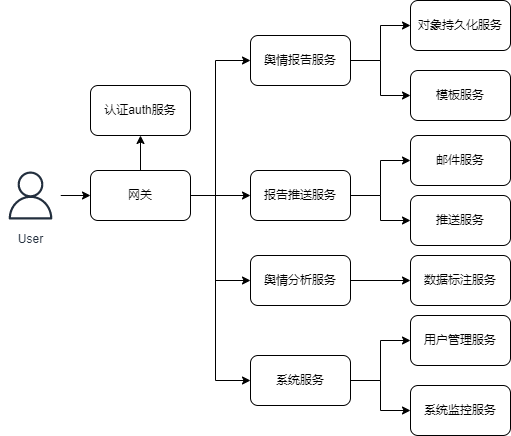

The diagram above was exported from draw.io. Its source (the exported page's mxGraphModel, read from the mxfile embedded in the PNG):
<mxGraphModel dx="1042" dy="583" grid="1" gridSize="10" guides="1" tooltips="1" connect="1" arrows="1" fold="1" page="1" pageScale="1" pageWidth="827" pageHeight="1169" math="0" shadow="0">
  <root>
    <mxCell id="0" />
    <mxCell id="1" parent="0" />
    <mxCell id="vy4avODY8KVKsrnxtCai-3" value="" style="edgeStyle=orthogonalEdgeStyle;rounded=0;orthogonalLoop=1;jettySize=auto;html=1;entryX=0;entryY=0.5;entryDx=0;entryDy=0;" edge="1" parent="1" source="vy4avODY8KVKsrnxtCai-1" target="vy4avODY8KVKsrnxtCai-4">
      <mxGeometry relative="1" as="geometry">
        <mxPoint x="230" y="630" as="targetPoint" />
      </mxGeometry>
    </mxCell>
    <mxCell id="vy4avODY8KVKsrnxtCai-1" value="User" style="sketch=0;outlineConnect=0;fontColor=#232F3E;gradientColor=none;strokeColor=#232F3E;fillColor=#ffffff;dashed=0;verticalLabelPosition=bottom;verticalAlign=top;align=center;html=1;fontSize=12;fontStyle=0;aspect=fixed;shape=mxgraph.aws4.resourceIcon;resIcon=mxgraph.aws4.user;" vertex="1" parent="1">
      <mxGeometry x="140.0000000000001" y="600" width="60" height="60" as="geometry" />
    </mxCell>
    <mxCell id="vy4avODY8KVKsrnxtCai-19" style="edgeStyle=orthogonalEdgeStyle;rounded=0;orthogonalLoop=1;jettySize=auto;html=1;entryX=0.5;entryY=1;entryDx=0;entryDy=0;" edge="1" parent="1" source="vy4avODY8KVKsrnxtCai-4" target="vy4avODY8KVKsrnxtCai-5">
      <mxGeometry relative="1" as="geometry" />
    </mxCell>
    <mxCell id="vy4avODY8KVKsrnxtCai-21" style="edgeStyle=orthogonalEdgeStyle;rounded=0;orthogonalLoop=1;jettySize=auto;html=1;" edge="1" parent="1" target="vy4avODY8KVKsrnxtCai-10">
      <mxGeometry relative="1" as="geometry">
        <mxPoint x="320" y="630" as="sourcePoint" />
      </mxGeometry>
    </mxCell>
    <mxCell id="vy4avODY8KVKsrnxtCai-22" style="edgeStyle=orthogonalEdgeStyle;rounded=0;orthogonalLoop=1;jettySize=auto;html=1;exitX=1;exitY=0.5;exitDx=0;exitDy=0;entryX=0;entryY=0.5;entryDx=0;entryDy=0;" edge="1" parent="1" target="vy4avODY8KVKsrnxtCai-6">
      <mxGeometry relative="1" as="geometry">
        <mxPoint x="320" y="630" as="sourcePoint" />
      </mxGeometry>
    </mxCell>
    <mxCell id="vy4avODY8KVKsrnxtCai-23" style="edgeStyle=orthogonalEdgeStyle;rounded=0;orthogonalLoop=1;jettySize=auto;html=1;entryX=0;entryY=0.5;entryDx=0;entryDy=0;" edge="1" parent="1" target="vy4avODY8KVKsrnxtCai-8">
      <mxGeometry relative="1" as="geometry">
        <mxPoint x="320" y="630" as="sourcePoint" />
      </mxGeometry>
    </mxCell>
    <mxCell id="vy4avODY8KVKsrnxtCai-24" style="edgeStyle=orthogonalEdgeStyle;rounded=0;orthogonalLoop=1;jettySize=auto;html=1;entryX=0;entryY=0.5;entryDx=0;entryDy=0;" edge="1" parent="1" target="vy4avODY8KVKsrnxtCai-15">
      <mxGeometry relative="1" as="geometry">
        <mxPoint x="320" y="630" as="sourcePoint" />
      </mxGeometry>
    </mxCell>
    <mxCell id="vy4avODY8KVKsrnxtCai-4" value="网关" style="rounded=1;whiteSpace=wrap;html=1;" vertex="1" parent="1">
      <mxGeometry x="230" y="605" width="100" height="50" as="geometry" />
    </mxCell>
    <mxCell id="vy4avODY8KVKsrnxtCai-5" value="认证auth服务" style="rounded=1;whiteSpace=wrap;html=1;" vertex="1" parent="1">
      <mxGeometry x="230" y="520" width="100" height="50" as="geometry" />
    </mxCell>
    <mxCell id="vy4avODY8KVKsrnxtCai-25" style="edgeStyle=orthogonalEdgeStyle;rounded=0;orthogonalLoop=1;jettySize=auto;html=1;entryX=0;entryY=0.5;entryDx=0;entryDy=0;exitX=1;exitY=0.5;exitDx=0;exitDy=0;" edge="1" parent="1" source="vy4avODY8KVKsrnxtCai-6" target="vy4avODY8KVKsrnxtCai-7">
      <mxGeometry relative="1" as="geometry">
        <mxPoint x="490" y="500.0000000000001" as="sourcePoint" />
        <Array as="points">
          <mxPoint x="520" y="495" />
          <mxPoint x="520" y="460" />
        </Array>
      </mxGeometry>
    </mxCell>
    <mxCell id="vy4avODY8KVKsrnxtCai-26" style="edgeStyle=orthogonalEdgeStyle;rounded=0;orthogonalLoop=1;jettySize=auto;html=1;exitX=1;exitY=0.5;exitDx=0;exitDy=0;" edge="1" parent="1" source="vy4avODY8KVKsrnxtCai-6" target="vy4avODY8KVKsrnxtCai-18">
      <mxGeometry relative="1" as="geometry">
        <mxPoint x="490" y="500.0000000000001" as="sourcePoint" />
        <Array as="points">
          <mxPoint x="520" y="495" />
          <mxPoint x="520" y="530" />
        </Array>
      </mxGeometry>
    </mxCell>
    <mxCell id="vy4avODY8KVKsrnxtCai-6" value="舆情报告服务" style="rounded=1;whiteSpace=wrap;html=1;" vertex="1" parent="1">
      <mxGeometry x="390" y="470" width="100" height="50" as="geometry" />
    </mxCell>
    <mxCell id="vy4avODY8KVKsrnxtCai-7" value="对象持久化服务" style="rounded=1;whiteSpace=wrap;html=1;" vertex="1" parent="1">
      <mxGeometry x="550" y="435" width="100" height="50" as="geometry" />
    </mxCell>
    <mxCell id="vy4avODY8KVKsrnxtCai-29" style="edgeStyle=orthogonalEdgeStyle;rounded=0;orthogonalLoop=1;jettySize=auto;html=1;entryX=0;entryY=0.5;entryDx=0;entryDy=0;" edge="1" parent="1" source="vy4avODY8KVKsrnxtCai-8" target="vy4avODY8KVKsrnxtCai-13">
      <mxGeometry relative="1" as="geometry" />
    </mxCell>
    <mxCell id="vy4avODY8KVKsrnxtCai-8" value="舆情分析服务" style="rounded=1;whiteSpace=wrap;html=1;" vertex="1" parent="1">
      <mxGeometry x="390" y="690" width="100" height="50" as="geometry" />
    </mxCell>
    <mxCell id="vy4avODY8KVKsrnxtCai-27" style="edgeStyle=orthogonalEdgeStyle;rounded=0;orthogonalLoop=1;jettySize=auto;html=1;entryX=0;entryY=0.5;entryDx=0;entryDy=0;" edge="1" parent="1" source="vy4avODY8KVKsrnxtCai-10" target="vy4avODY8KVKsrnxtCai-11">
      <mxGeometry relative="1" as="geometry" />
    </mxCell>
    <mxCell id="vy4avODY8KVKsrnxtCai-28" style="edgeStyle=orthogonalEdgeStyle;rounded=0;orthogonalLoop=1;jettySize=auto;html=1;entryX=0;entryY=0.5;entryDx=0;entryDy=0;" edge="1" parent="1" source="vy4avODY8KVKsrnxtCai-10" target="vy4avODY8KVKsrnxtCai-12">
      <mxGeometry relative="1" as="geometry" />
    </mxCell>
    <mxCell id="vy4avODY8KVKsrnxtCai-10" value="报告推送服务" style="rounded=1;whiteSpace=wrap;html=1;" vertex="1" parent="1">
      <mxGeometry x="390" y="605" width="100" height="50" as="geometry" />
    </mxCell>
    <mxCell id="vy4avODY8KVKsrnxtCai-11" value="邮件服务" style="rounded=1;whiteSpace=wrap;html=1;" vertex="1" parent="1">
      <mxGeometry x="550" y="570" width="100" height="50" as="geometry" />
    </mxCell>
    <mxCell id="vy4avODY8KVKsrnxtCai-12" value="推送服务" style="rounded=1;whiteSpace=wrap;html=1;" vertex="1" parent="1">
      <mxGeometry x="550" y="630" width="100" height="50" as="geometry" />
    </mxCell>
    <mxCell id="vy4avODY8KVKsrnxtCai-13" value="数据标注服务" style="rounded=1;whiteSpace=wrap;html=1;" vertex="1" parent="1">
      <mxGeometry x="550" y="690" width="100" height="50" as="geometry" />
    </mxCell>
    <mxCell id="vy4avODY8KVKsrnxtCai-30" style="edgeStyle=orthogonalEdgeStyle;rounded=0;orthogonalLoop=1;jettySize=auto;html=1;entryX=0;entryY=0.5;entryDx=0;entryDy=0;" edge="1" parent="1" source="vy4avODY8KVKsrnxtCai-15" target="vy4avODY8KVKsrnxtCai-16">
      <mxGeometry relative="1" as="geometry" />
    </mxCell>
    <mxCell id="vy4avODY8KVKsrnxtCai-31" style="edgeStyle=orthogonalEdgeStyle;rounded=0;orthogonalLoop=1;jettySize=auto;html=1;entryX=0;entryY=0.5;entryDx=0;entryDy=0;" edge="1" parent="1" source="vy4avODY8KVKsrnxtCai-15" target="vy4avODY8KVKsrnxtCai-17">
      <mxGeometry relative="1" as="geometry" />
    </mxCell>
    <mxCell id="vy4avODY8KVKsrnxtCai-15" value="系统服务" style="rounded=1;whiteSpace=wrap;html=1;" vertex="1" parent="1">
      <mxGeometry x="390" y="790" width="100" height="50" as="geometry" />
    </mxCell>
    <mxCell id="vy4avODY8KVKsrnxtCai-16" value="用户管理服务" style="rounded=1;whiteSpace=wrap;html=1;" vertex="1" parent="1">
      <mxGeometry x="550" y="750" width="100" height="50" as="geometry" />
    </mxCell>
    <mxCell id="vy4avODY8KVKsrnxtCai-17" value="系统监控服务" style="rounded=1;whiteSpace=wrap;html=1;" vertex="1" parent="1">
      <mxGeometry x="550" y="820" width="100" height="50" as="geometry" />
    </mxCell>
    <mxCell id="vy4avODY8KVKsrnxtCai-18" value="模板服务" style="rounded=1;whiteSpace=wrap;html=1;" vertex="1" parent="1">
      <mxGeometry x="550" y="505" width="100" height="50" as="geometry" />
    </mxCell>
  </root>
</mxGraphModel>